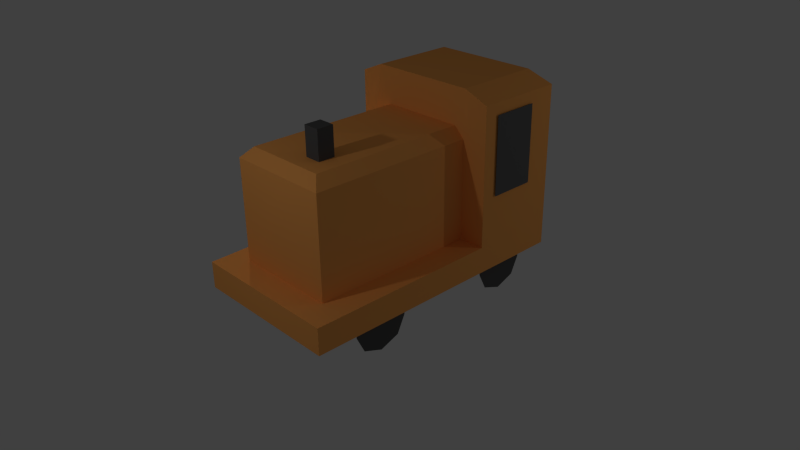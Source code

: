 # Source: shunter.blend  (saved by Blender 2.69.0; exported with 4.5.12 LTS)
import bpy
from mathutils import Matrix  # noqa: F401  (used for matrix-valued properties, if any)

bpy.ops.wm.read_factory_settings(use_empty=True)
scene = bpy.context.scene
scene.name = 'Scene'

# ---- collections
col_collection_1 = bpy.data.collections.new('Collection 1'); scene.collection.children.link(col_collection_1)

# ---- materials (node trees are filled in below, after node groups)
mat_black = bpy.data.materials.new('black')
mat_black.alpha_threshold = 0.0
mat_black.use_transparent_shadow = False
mat_black.diffuse_color = (0.09463, 0.09463, 0.09463, 1.0)
mat_black.roughness = 0.5
mat_black.line_color = (0.0, 0.0, 0.0, 1.0)
mat_body = bpy.data.materials.new('body')
mat_body.alpha_threshold = 0.0
mat_body.use_transparent_shadow = False
mat_body.diffuse_color = (1.0, 0.4179, 0.107, 1.0)
mat_body.roughness = 0.5
mat_body.line_color = (0.0, 0.0, 0.0, 1.0)
mat_glass = bpy.data.materials.new('glass')
mat_glass.alpha_threshold = 0.0
mat_glass.use_transparent_shadow = False
mat_glass.diffuse_color = (0.1329, 0.1329, 0.1329, 1.0)
mat_glass.roughness = 0.5
mat_glass.line_color = (0.0, 0.0, 0.0, 1.0)

# ---- material node trees

# ---- world
world_world = bpy.data.worlds.new('World'); scene.world = world_world
world_world.color = (0.05088, 0.05088, 0.05088)
world_world.use_sun_shadow = False
world_world.sun_shadow_jitter_overblur = 0.0
world_world.cycles.sampling_method = 'MANUAL'
world_world.cycles.sample_map_resolution = 256

# ---- cameras
cam_camera = bpy.data.cameras.new('Camera')
cam_camera.clip_end = 100.0
cam_camera.lens = 35.0
cam_camera.sensor_width = 32.0
cam_camera.sensor_height = 18.0
cam_camera.ortho_scale = 7.314
cam_camera.dof.focus_distance = 0.0
cam_camera.dof.aperture_fstop = 128.0

# ---- lights
light_lamp_002 = bpy.data.lights.new('Lamp.002', 'POINT')
light_lamp_002.transmission_factor = 0.0
light_lamp_002.cutoff_distance = 30.0
light_lamp_002.energy = 100.0
light_lamp_002.shadow_buffer_clip_start = 1.001
light_lamp_002.shadow_soft_size = 0.1
light_lamp_002.shadow_maximum_resolution = 0.006
light_lamp_002.use_absolute_resolution = True
light_lamp_002.cycles.use_multiple_importance_sampling = False
light_lamp_001 = bpy.data.lights.new('Lamp.001', 'POINT')
light_lamp_001.transmission_factor = 0.0
light_lamp_001.cutoff_distance = 30.0
light_lamp_001.energy = 100.0
light_lamp_001.shadow_buffer_clip_start = 1.001
light_lamp_001.shadow_soft_size = 0.1
light_lamp_001.shadow_maximum_resolution = 0.006
light_lamp_001.use_absolute_resolution = True
light_lamp_001.cycles.use_multiple_importance_sampling = False
light_lamp = bpy.data.lights.new('Lamp', 'POINT')
light_lamp.transmission_factor = 0.0
light_lamp.cutoff_distance = 30.0
light_lamp.energy = 100.0
light_lamp.shadow_buffer_clip_start = 1.001
light_lamp.shadow_soft_size = 0.1
light_lamp.shadow_maximum_resolution = 0.006
light_lamp.use_absolute_resolution = True
light_lamp.cycles.use_multiple_importance_sampling = False

# ---- meshes
me_cube_001 = bpy.data.meshes.new('Cube.001')
me_cube_001.from_pydata([(-2.013, -0.7988, 2.061), (-2.013, -0.4872, 2.061), (-1.701, -0.4872, 2.061), (-1.701, -0.7988, 2.061), (-2.013, -0.7988, 2.638), (-2.013, -0.4872, 2.638), (-1.701, -0.4872, 2.638), (-1.701, -0.7988, 2.638), (-2.505, 0.6667, 0.0), (0.6667, 0.6667, 0.0), (0.6667, -1.333, 0.0), (-2.505, -1.333, 0.0), (-2.505, 0.6667, 1.9), (0.6667, 0.6667, 1.9), (0.6667, -1.333, 1.9), (-2.505, -1.333, 1.9), (-2.333, 0.4667, 2.1), (0.6667, 0.4667, 2.1), (0.6667, -1.133, 2.1), (-2.333, -1.133, 2.1), (2.367, 0.6667, -2.384e-07), (2.367, -1.333, -2.384e-07), (-3.005, -1.833, 0.0), (-3.005, 1.067, 0.0), (0.6667, 1.167, 0.0), (0.6667, -1.833, 0.0), (0.6667, 1.167, 2.6), (0.6667, -1.833, 2.6), (0.6526, 0.6987, 2.8), (0.6526, -1.365, 2.8), (2.367, 1.167, -2.384e-07), (2.367, -1.833, -2.384e-07), (2.367, 1.167, 2.6), (2.367, -1.833, 2.6), (2.281, 0.6987, 2.8), (2.281, -1.365, 2.8), (-3.005, -1.833, -0.5), (-3.005, 1.067, -0.5), (0.6667, 1.167, -0.5), (0.6667, -1.833, -0.5), (2.367, 1.167, -0.5), (2.367, -1.833, -0.5), (1.279, 0.9934, -1.085), (0.9098, 0.9934, -0.9466), (1.649, 0.9934, -0.9466), (1.807, 0.9934, -0.6232), (1.279, 0.9934, -0.1613), (0.7515, 0.9934, -0.1613), (1.807, 0.9934, -0.1613), (0.7515, 0.9934, -0.6232), (1.279, -1.725, -1.085), (0.9098, -1.725, -0.9466), (1.649, -1.725, -0.9466), (1.807, -1.725, -0.6232), (1.279, -1.725, -0.1613), (0.7515, -1.725, -0.1613), (1.807, -1.725, -0.1613), (0.7515, -1.725, -0.6232), (-1.638, 0.9934, -1.085), (-2.007, 0.9934, -0.9466), (-1.268, 0.9934, -0.9466), (-1.11, 0.9934, -0.6232), (-1.638, 0.9934, -0.1613), (-2.166, 0.9934, -0.1613), (-1.11, 0.9934, -0.1613), (-2.166, 0.9934, -0.6232), (-1.638, -1.725, -1.085), (-2.007, -1.725, -0.9466), (-1.268, -1.725, -0.9466), (-1.11, -1.725, -0.6232), (-1.638, -1.725, -0.1613), (-2.166, -1.725, -0.1613), (-1.11, -1.725, -0.1613), (-2.166, -1.725, -0.6232), (0.936, -1.862, 0.9151), (0.936, 1.176, 0.9151), (1.82, 1.176, 0.9151), (1.82, -1.862, 0.9151), (0.936, -1.862, 2.389), (0.936, 1.176, 2.389), (1.82, 1.176, 2.389), (1.82, -1.862, 2.389)], [(20, 21), (21, 31), (30, 20)], [(4, 5, 1, 0), (5, 6, 2, 1), (6, 7, 3, 2), (7, 4, 0, 3), (22, 23, 37, 36), (7, 6, 5, 4), (8, 12, 13, 9), (10, 14, 15, 11), (12, 8, 11, 15), (16, 19, 18, 17), (15, 14, 18, 19), (13, 12, 16, 17), (12, 15, 19, 16), (32, 34, 35, 33), (28, 29, 35, 34), (24, 26, 32, 30), (29, 27, 33, 35), (27, 25, 31, 33), (26, 28, 34, 32), (17, 18, 29, 28), (23, 8, 9, 24), (14, 10, 25, 27, 29, 18), (13, 17, 28, 26, 24, 9), (10, 11, 22, 25), (8, 23, 22, 11), (31, 25, 39, 41), (24, 30, 40, 38), (25, 22, 36, 39), (23, 24, 38, 37), (41, 40, 30, 31), (31, 30, 32, 33), (61, 60, 58, 59, 65, 63, 62, 64), (69, 72, 70, 71, 73, 67, 66, 68), (53, 56, 54, 55, 57, 51, 50, 52), (45, 44, 42, 43, 49, 47, 46, 48), (79, 80, 76, 75), (81, 78, 74, 77), (36, 37, 38, 40, 41, 39)])
me_cube_001.polygons.foreach_set('material_index', [0, 0, 0, 0, 1, 0, 1, 1, 1, 1, 1, 1, 1, 1, 1, 1, 1, 1, 1, 1, 1, 1, 1, 1, 1, 1, 1, 1, 1, 1, 1, 0, 0, 0, 0, 2, 2, 1])
me_cube_001.materials.append(mat_black)
me_cube_001.materials.append(mat_body)
me_cube_001.materials.append(mat_glass)
me_cube_001.use_remesh_preserve_volume = False
me_cube_001.use_remesh_preserve_attributes = False
me_cube_001.use_mirror_vertex_groups = False
me_cube_001.update()

# ---- objects
ob_lamp_002 = bpy.data.objects.new('Lamp.002', light_lamp_002)
ob_lamp_001 = bpy.data.objects.new('Lamp.001', light_lamp_001)
ob_cube = bpy.data.objects.new('Cube', me_cube_001)
ob_lamp = bpy.data.objects.new('Lamp', light_lamp)
ob_camera = bpy.data.objects.new('Camera', cam_camera)

# ---- transforms, parenting, visibility, modifiers, constraints
ob_lamp_002.location = (-5.302, 0.6462, 3.339)
ob_lamp_002.rotation_euler = (0.6503, 0.05522, 1.866)
ob_lamp_002.lock_rotations_4d = False
ob_lamp_002.empty_display_type = 'ARROWS'
ob_lamp_002.color = (0.0, 0.0, 0.0, 0.0)
ob_lamp_002.lineart.crease_threshold = 0.0
ob_lamp_001.location = (8.491, 6.605, 5.076)
ob_lamp_001.rotation_euler = (0.6503, 0.05522, 1.866)
ob_lamp_001.lock_rotations_4d = False
ob_lamp_001.empty_display_type = 'ARROWS'
ob_lamp_001.color = (0.0, 0.0, 0.0, 0.0)
ob_lamp_001.lineart.crease_threshold = 0.0
ob_cube.location = (0.0, 0.0, 1.0)
ob_cube.rotation_euler = (0.0, -0.0, 1.571)
ob_cube.lock_rotations_4d = False
ob_cube.empty_display_type = 'ARROWS'
ob_cube.lineart.crease_threshold = 0.0
ob_lamp.location = (0.2004, -6.756, 5.904)
ob_lamp.rotation_euler = (0.6503, 0.05522, 1.866)
ob_lamp.lock_rotations_4d = False
ob_lamp.empty_display_type = 'ARROWS'
ob_lamp.color = (0.0, 0.0, 0.0, 0.0)
ob_lamp.lineart.crease_threshold = 0.0
ob_camera.location = (10.77, -9.623, 8.217)
ob_camera.rotation_euler = (1.109, 0.01082, 0.8149)
ob_camera.lock_rotations_4d = False
ob_camera.empty_display_type = 'ARROWS'
ob_camera.color = (0.0, 0.0, 0.0, 0.0)
ob_camera.display_type = 'WIRE'
ob_camera.lineart.crease_threshold = 0.0

# ---- collection membership
col_collection_1.objects.link(ob_lamp_002)
col_collection_1.objects.link(ob_lamp_001)
col_collection_1.objects.link(ob_cube)
col_collection_1.objects.link(ob_lamp)
col_collection_1.objects.link(ob_camera)

# ---- scene / render settings (as saved in the file)
scene.camera = ob_camera
scene.frame_start = 1; scene.frame_end = 250; scene.frame_set(1)
scene.render.engine = 'BLENDER_EEVEE_NEXT'
scene.render.image_settings.color_mode = 'RGB'
scene.render.image_settings.compression = 90
scene.render.resolution_percentage = 50
scene.render.dither_intensity = 0.0
scene.cycles.use_denoising = False
scene.cycles.samples = 10
scene.cycles.sampling_pattern = 'TABULATED_SOBOL'
scene.cycles.light_sampling_threshold = 0.0
scene.cycles.use_adaptive_sampling = False
scene.cycles.use_light_tree = False
scene.cycles.blur_glossy = 0.0
scene.cycles.volume_bounces = 1
scene.cycles.pixel_filter_type = 'GAUSSIAN'
scene.cycles.sample_clamp_indirect = 0.0
scene.view_settings.view_transform = 'Standard'
bpy.context.view_layer.update()
